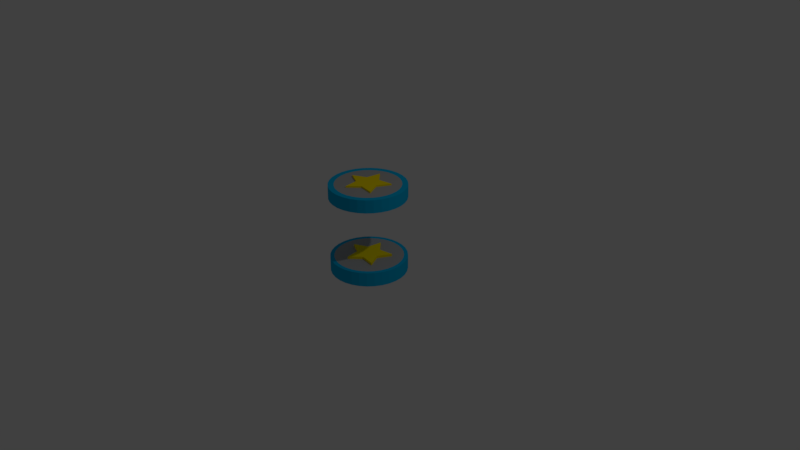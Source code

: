 # Source: pedistal.blend  (saved by Blender 2.79.0; exported with 4.5.12 LTS)
import bpy
from mathutils import Matrix  # noqa: F401  (used for matrix-valued properties, if any)

bpy.ops.wm.read_factory_settings(use_empty=True)
scene = bpy.context.scene
scene.name = 'Scene'

# ---- collections
col_collection_1 = bpy.data.collections.new('Collection 1'); scene.collection.children.link(col_collection_1)

# ---- materials (node trees are filled in below, after node groups)
mat_yellow = bpy.data.materials.new('Yellow')
mat_yellow.alpha_threshold = 0.0
mat_yellow.use_transparent_shadow = False
mat_yellow.diffuse_color = (1.0, 0.7851, 0.0, 1.0)
mat_yellow.roughness = 0.5
mat_yellow.specular_intensity = 0.0
mat_blue = bpy.data.materials.new('Blue')
mat_blue.alpha_threshold = 0.0
mat_blue.use_transparent_shadow = False
mat_blue.diffuse_color = (0.0, 0.4571, 0.8, 1.0)
mat_blue.roughness = 0.5
mat_blue.specular_intensity = 0.0
mat_grey = bpy.data.materials.new('Grey')
mat_grey.alpha_threshold = 0.0
mat_grey.use_transparent_shadow = False
mat_grey.diffuse_color = (0.4292, 0.4292, 0.4292, 1.0)
mat_grey.roughness = 0.5

# ---- material node trees

# ---- world
world_world = bpy.data.worlds.new('World'); scene.world = world_world
world_world.color = (0.05088, 0.05088, 0.05088)
world_world.use_sun_shadow = False
world_world.sun_shadow_jitter_overblur = 0.0
world_world.cycles.sampling_method = 'MANUAL'

# ---- cameras
cam_camera = bpy.data.cameras.new('Camera')
cam_camera.clip_end = 100.0
cam_camera.lens = 35.0
cam_camera.sensor_width = 32.0
cam_camera.sensor_height = 18.0
cam_camera.ortho_scale = 7.314
cam_camera.dof.focus_distance = 0.0
cam_camera.dof.aperture_fstop = 128.0

# ---- lights
light_lamp = bpy.data.lights.new('Lamp', 'POINT')
light_lamp.transmission_factor = 0.0
light_lamp.cutoff_distance = 30.0
light_lamp.energy = 100.0
light_lamp.shadow_buffer_clip_start = 1.001
light_lamp.shadow_soft_size = 0.1
light_lamp.shadow_maximum_resolution = 0.006
light_lamp.use_absolute_resolution = True

# ---- meshes
me_star_001 = bpy.data.meshes.new('Star.001')
me_star_001.from_pydata([(0.0, 0.0, 0.07473), (0.0, 0.0, -0.07473), (0.1495, 0.0, 0.07473), (0.1495, 0.0, -0.07473), (0.2418, 0.1757, 0.07473), (0.2418, 0.1757, -0.07473), (0.04619, 0.1422, 0.07473), (0.04619, 0.1422, -0.07473), (-0.09238, 0.2843, 0.07473), (-0.09238, 0.2843, -0.07473), (-0.1209, 0.08786, 0.07473), (-0.1209, 0.08786, -0.07473), (-0.2989, 2.613e-08, 0.07473), (-0.2989, 2.613e-08, -0.07473), (-0.1209, -0.08786, 0.07473), (-0.1209, -0.08786, -0.07473), (-0.09238, -0.2843, 0.07473), (-0.09238, -0.2843, -0.07473), (0.04619, -0.1422, 0.07473), (0.04619, -0.1422, -0.07473), (0.2418, -0.1757, 0.07473), (0.2418, -0.1757, -0.07473)], [], [(2, 0, 20), (0, 2, 4), (0, 4, 6), (0, 6, 8), (0, 8, 10), (0, 10, 12), (0, 12, 14), (0, 14, 16), (0, 16, 18), (0, 18, 20), (3, 2, 20, 21), (2, 3, 5, 4), (4, 5, 7, 6), (6, 7, 9, 8), (8, 9, 11, 10), (10, 11, 13, 12), (12, 13, 15, 14), (14, 15, 17, 16), (16, 17, 19, 18), (18, 19, 21, 20), (1, 3, 21), (3, 1, 5), (5, 1, 7), (7, 1, 9), (9, 1, 11), (11, 1, 13), (13, 1, 15), (15, 1, 17), (17, 1, 19), (19, 1, 21)])
me_star_001.materials.append(mat_yellow)
me_star_001.use_remesh_preserve_volume = False
me_star_001.use_remesh_preserve_attributes = False
me_star_001.use_mirror_vertex_groups = False
me_star_001.update()
me_star = bpy.data.meshes.new('Star')
me_star.from_pydata([(0.0, 0.0, 0.07473), (0.0, 0.0, -0.07473), (0.1495, 0.0, 0.07473), (0.1495, 0.0, -0.07473), (0.2418, 0.1757, 0.07473), (0.2418, 0.1757, -0.07473), (0.04619, 0.1422, 0.07473), (0.04619, 0.1422, -0.07473), (-0.09238, 0.2843, 0.07473), (-0.09238, 0.2843, -0.07473), (-0.1209, 0.08786, 0.07473), (-0.1209, 0.08786, -0.07473), (-0.2989, 2.613e-08, 0.07473), (-0.2989, 2.613e-08, -0.07473), (-0.1209, -0.08786, 0.07473), (-0.1209, -0.08786, -0.07473), (-0.09238, -0.2843, 0.07473), (-0.09238, -0.2843, -0.07473), (0.04619, -0.1422, 0.07473), (0.04619, -0.1422, -0.07473), (0.2418, -0.1757, 0.07473), (0.2418, -0.1757, -0.07473)], [], [(2, 0, 20), (0, 2, 4), (0, 4, 6), (0, 6, 8), (0, 8, 10), (0, 10, 12), (0, 12, 14), (0, 14, 16), (0, 16, 18), (0, 18, 20), (3, 2, 20, 21), (2, 3, 5, 4), (4, 5, 7, 6), (6, 7, 9, 8), (8, 9, 11, 10), (10, 11, 13, 12), (12, 13, 15, 14), (14, 15, 17, 16), (16, 17, 19, 18), (18, 19, 21, 20), (1, 3, 21), (3, 1, 5), (5, 1, 7), (7, 1, 9), (9, 1, 11), (11, 1, 13), (13, 1, 15), (15, 1, 17), (17, 1, 19), (19, 1, 21)])
me_star.materials.append(mat_yellow)
me_star.use_remesh_preserve_volume = False
me_star.use_remesh_preserve_attributes = False
me_star.use_mirror_vertex_groups = False
me_star.update()
me_circle = bpy.data.meshes.new('Circle')
me_circle.from_pydata([(-5.388e-08, 0.5, -0.1939), (-0.09755, 0.4904, -0.1939), (-0.1913, 0.4619, -0.1939), (-0.2778, 0.4157, -0.1939), (-0.3536, 0.3536, -0.1939), (-0.4157, 0.2778, -0.1939), (-0.4619, 0.1913, -0.1939), (-0.4904, 0.09755, -0.1939), (-0.5, 1.892e-07, -0.1939), (-0.4904, -0.09754, -0.1939), (-0.4619, -0.1913, -0.1939), (-0.4157, -0.2778, -0.1939), (-0.3536, -0.3536, -0.1939), (-0.2778, -0.4157, -0.1939), (-0.1913, -0.4619, -0.1939), (-0.09755, -0.4904, -0.1939), (1.09e-07, -0.5, -0.1939), (0.09755, -0.4904, -0.1939), (0.1913, -0.4619, -0.1939), (0.2778, -0.4157, -0.1939), (0.3536, -0.3536, -0.1939), (0.4157, -0.2778, -0.1939), (0.4619, -0.1913, -0.1939), (0.4904, -0.09754, -0.1939), (0.5, 6.342e-07, -0.1939), (0.4904, 0.09755, -0.1939), (0.4619, 0.1913, -0.1939), (0.4157, 0.2778, -0.1939), (0.3536, 0.3536, -0.1939), (0.2778, 0.4157, -0.1939), (0.1913, 0.4619, -0.1939), (0.09754, 0.4904, -0.1939), (-1.434e-08, 0.4251, 0.9861), (-0.08293, 0.4169, 0.9861), (-0.1627, 0.3927, 0.9861), (-0.2362, 0.3534, 0.9861), (-0.3006, 0.3006, 0.9861), (-0.3534, 0.2362, 0.9861), (-0.3927, 0.1627, 0.9861), (-0.4169, 0.08293, 0.9861), (-0.4251, 1.67e-07, 0.9861), (-0.4169, -0.08293, 0.9861), (-0.3927, -0.1627, 0.9861), (-0.3534, -0.2362, 0.9861), (-0.3006, -0.3006, 0.9861), (-0.2362, -0.3534, 0.9861), (-0.1627, -0.3927, 0.9861), (-0.08293, -0.4169, 0.9861), (7.454e-08, -0.4251, 0.9861), (0.08293, -0.4169, 0.9861), (0.1627, -0.3927, 0.9861), (0.2362, -0.3534, 0.9861), (0.3006, -0.3006, 0.9861), (0.3534, -0.2362, 0.9861), (0.3927, -0.1627, 0.9861), (0.4169, -0.08293, 0.9861), (0.4251, 5.655e-07, 0.9861), (0.4169, 0.08293, 0.9861), (0.3927, 0.1627, 0.9861), (0.3534, 0.2362, 0.9861), (0.3006, 0.3006, 0.9861), (0.2362, 0.3534, 0.9861), (0.1627, 0.3927, 0.9861), (0.08293, 0.4169, 0.9861), (0.5, 6.342e-07, 0.8139), (0.4904, -0.09754, 0.8139), (-0.4157, -0.2778, 0.8139), (-0.4619, -0.1913, 0.8139), (0.4904, 0.09755, 0.8139), (-0.3536, -0.3536, 0.8139), (0.4619, 0.1913, 0.8139), (-0.2778, -0.4157, 0.8139), (0.4157, 0.2778, 0.8139), (-0.1913, -0.4619, 0.8139), (-0.09755, 0.4904, 0.8139), (-5.388e-08, 0.5, 0.8139), (0.3536, 0.3536, 0.8139), (-0.09755, -0.4904, 0.8139), (-0.1913, 0.4619, 0.8139), (0.2778, 0.4157, 0.8139), (1.09e-07, -0.5, 0.8139), (-0.2778, 0.4157, 0.8139), (0.1913, 0.4619, 0.8139), (0.09755, -0.4904, 0.8139), (-0.3536, 0.3536, 0.8139), (0.09754, 0.4904, 0.8139), (0.1913, -0.4619, 0.8139), (-0.4157, 0.2778, 0.8139), (0.2778, -0.4157, 0.8139), (-0.4619, 0.1913, 0.8139), (0.3536, -0.3536, 0.8139), (-0.4904, 0.09755, 0.8139), (0.4157, -0.2778, 0.8139), (-0.5, 1.892e-07, 0.8139), (0.4619, -0.1913, 0.8139), (-0.4904, -0.09754, 0.8139), (0.4394, -0.08739, -0.006118), (-0.4139, -0.1714, -0.006118), (-2.622e-08, 0.448, -0.006118), (0.448, 5.865e-07, -0.006118), (-0.3725, -0.2489, -0.006118), (0.4394, 0.08739, -0.006118), (-0.3168, -0.3168, -0.006118), (0.4139, 0.1714, -0.006118), (-0.2489, -0.3725, -0.006118), (0.3725, 0.2489, -0.006118), (-0.1714, -0.4139, -0.006118), (-0.08739, 0.4394, -0.006118), (0.3168, 0.3168, -0.006118), (-0.08739, -0.4394, -0.006118), (-0.1714, 0.4139, -0.006118), (0.2489, 0.3725, -0.006118), (8.547e-08, -0.448, -0.006118), (-0.2489, 0.3725, -0.006118), (0.1714, 0.4139, -0.006118), (0.08739, -0.4394, -0.006118), (-0.3168, 0.3168, -0.006118), (0.08739, 0.4394, -0.006118), (0.1714, -0.4139, -0.006118), (-0.3725, 0.2489, -0.006118), (0.2489, -0.3725, -0.006118), (-0.4139, 0.1714, -0.006118), (0.3168, -0.3168, -0.006118), (-0.4394, 0.08739, -0.006118), (0.3725, -0.2489, -0.006118), (-0.448, 1.734e-07, -0.006118), (0.4139, -0.1714, -0.006118), (-0.4394, -0.08739, -0.006118), (-0.09755, 0.4904, 0.9861), (-5.388e-08, 0.5, 0.9861), (-0.1913, 0.4619, 0.9861), (-0.2778, 0.4157, 0.9861), (-0.3536, 0.3536, 0.9861), (-0.4157, 0.2778, 0.9861), (-0.4619, 0.1913, 0.9861), (-0.4904, 0.09755, 0.9861), (-0.5, 1.892e-07, 0.9861), (-0.4904, -0.09754, 0.9861), (-0.4619, -0.1913, 0.9861), (-0.4157, -0.2778, 0.9861), (-0.3536, -0.3536, 0.9861), (-0.2778, -0.4157, 0.9861), (-0.1913, -0.4619, 0.9861), (-0.09755, -0.4904, 0.9861), (1.09e-07, -0.5, 0.9861), (0.09755, -0.4904, 0.9861), (0.1913, -0.4619, 0.9861), (0.2778, -0.4157, 0.9861), (0.3536, -0.3536, 0.9861), (0.4157, -0.2778, 0.9861), (0.4619, -0.1913, 0.9861), (0.4904, -0.09754, 0.9861), (0.5, 6.342e-07, 0.9861), (0.4904, 0.09755, 0.9861), (0.4619, 0.1913, 0.9861), (0.4157, 0.2778, 0.9861), (0.3536, 0.3536, 0.9861), (0.2778, 0.4157, 0.9861), (0.1913, 0.4619, 0.9861), (0.09754, 0.4904, 0.9861), (0.5, 6.342e-07, -0.006118), (0.4904, -0.09754, -0.006118), (-0.4157, -0.2778, -0.006118), (-0.4619, -0.1913, -0.006118), (0.4904, 0.09755, -0.006118), (-0.3536, -0.3536, -0.006118), (0.4619, 0.1913, -0.006118), (-0.2778, -0.4157, -0.006118), (0.4157, 0.2778, -0.006118), (-0.1913, -0.4619, -0.006118), (-0.09755, 0.4904, -0.006118), (-5.388e-08, 0.5, -0.006118), (0.3536, 0.3536, -0.006118), (-0.09755, -0.4904, -0.006118), (-0.1913, 0.4619, -0.006118), (0.2778, 0.4157, -0.006118), (1.09e-07, -0.5, -0.006118), (-0.2778, 0.4157, -0.006118), (0.1913, 0.4619, -0.006118), (0.09755, -0.4904, -0.006118), (-0.3536, 0.3536, -0.006118), (0.09754, 0.4904, -0.006118), (0.1913, -0.4619, -0.006118), (-0.4157, 0.2778, -0.006118), (0.2778, -0.4157, -0.006118), (-0.4619, 0.1913, -0.006118), (0.3536, -0.3536, -0.006118), (-0.4904, 0.09755, -0.006118), (0.4157, -0.2778, -0.006118), (-0.5, 1.892e-07, -0.006118), (0.4619, -0.1913, -0.006118), (-0.4904, -0.09754, -0.006118)], [], [(1, 0, 31, 30, 29, 28, 27, 26, 25, 24, 23, 22, 21, 20, 19, 18, 17, 16, 15, 14, 13, 12, 11, 10, 9, 8, 7, 6, 5, 4, 3, 2), (33, 34, 35, 36, 37, 38, 39, 40, 41, 42, 43, 44, 45, 46, 47, 48, 49, 50, 51, 52, 53, 54, 55, 56, 57, 58, 59, 60, 61, 62, 63, 32), (65, 64, 152, 151), (67, 66, 139, 138), (64, 68, 153, 152), (66, 69, 140, 139), (68, 70, 154, 153), (69, 71, 141, 140), (70, 72, 155, 154), (71, 73, 142, 141), (75, 74, 128, 129), (72, 76, 156, 155), (73, 77, 143, 142), (74, 78, 130, 128), (76, 79, 157, 156), (77, 80, 144, 143), (78, 81, 131, 130), (79, 82, 158, 157), (80, 83, 145, 144), (81, 84, 132, 131), (82, 85, 159, 158), (83, 86, 146, 145), (84, 87, 133, 132), (85, 75, 129, 159), (86, 88, 147, 146), (87, 89, 134, 133), (88, 90, 148, 147), (89, 91, 135, 134), (90, 92, 149, 148), (91, 93, 136, 135), (92, 94, 150, 149), (93, 95, 137, 136), (94, 65, 151, 150), (95, 67, 138, 137), (67, 95, 93, 91, 89, 87, 84, 81, 78, 74, 75, 85, 82, 79, 76, 72, 70, 68, 64, 65, 94, 92, 90, 88, 86, 83, 80, 77, 73, 71, 69, 66), (99, 101, 103, 105, 108, 111, 114, 117, 98, 107, 110, 113, 116, 119, 121, 123, 125, 127, 97, 100, 102, 104, 106, 109, 112, 115, 118, 120, 122, 124, 126, 96), (23, 24, 160, 161), (10, 11, 162, 163), (24, 25, 164, 160), (11, 12, 165, 162), (25, 26, 166, 164), (12, 13, 167, 165), (26, 27, 168, 166), (13, 14, 169, 167), (0, 1, 170, 171), (27, 28, 172, 168), (14, 15, 173, 169), (1, 2, 174, 170), (28, 29, 175, 172), (15, 16, 176, 173), (2, 3, 177, 174), (29, 30, 178, 175), (16, 17, 179, 176), (3, 4, 180, 177), (30, 31, 181, 178), (17, 18, 182, 179), (4, 5, 183, 180), (31, 0, 171, 181), (18, 19, 184, 182), (5, 6, 185, 183), (19, 20, 186, 184), (6, 7, 187, 185), (20, 21, 188, 186), (7, 8, 189, 187), (21, 22, 190, 188), (8, 9, 191, 189), (22, 23, 161, 190), (9, 10, 163, 191), (33, 32, 129, 128), (34, 33, 128, 130), (35, 34, 130, 131), (36, 35, 131, 132), (37, 36, 132, 133), (38, 37, 133, 134), (39, 38, 134, 135), (40, 39, 135, 136), (41, 40, 136, 137), (42, 41, 137, 138), (43, 42, 138, 139), (44, 43, 139, 140), (45, 44, 140, 141), (46, 45, 141, 142), (47, 46, 142, 143), (48, 47, 143, 144), (49, 48, 144, 145), (50, 49, 145, 146), (51, 50, 146, 147), (52, 51, 147, 148), (53, 52, 148, 149), (54, 53, 149, 150), (55, 54, 150, 151), (56, 55, 151, 152), (57, 56, 152, 153), (58, 57, 153, 154), (59, 58, 154, 155), (60, 59, 155, 156), (61, 60, 156, 157), (62, 61, 157, 158), (63, 62, 158, 159), (32, 63, 159, 129), (99, 96, 161, 160), (100, 97, 163, 162), (101, 99, 160, 164), (102, 100, 162, 165), (103, 101, 164, 166), (104, 102, 165, 167), (105, 103, 166, 168), (106, 104, 167, 169), (107, 98, 171, 170), (108, 105, 168, 172), (109, 106, 169, 173), (110, 107, 170, 174), (111, 108, 172, 175), (112, 109, 173, 176), (113, 110, 174, 177), (114, 111, 175, 178), (115, 112, 176, 179), (116, 113, 177, 180), (117, 114, 178, 181), (118, 115, 179, 182), (119, 116, 180, 183), (98, 117, 181, 171), (120, 118, 182, 184), (121, 119, 183, 185), (122, 120, 184, 186), (123, 121, 185, 187), (124, 122, 186, 188), (125, 123, 187, 189), (126, 124, 188, 190), (127, 125, 189, 191), (96, 126, 190, 161), (97, 127, 191, 163)])
me_circle.polygons.foreach_set('material_index', [0, 1, 0, 0, 0, 0, 0, 0, 0, 0, 0, 0, 0, 0, 0, 0, 0, 0, 0, 0, 0, 0, 0, 0, 0, 0, 0, 0, 0, 0, 0, 0, 0, 0, 0, 1, 0, 0, 0, 0, 0, 0, 0, 0, 0, 0, 0, 0, 0, 0, 0, 0, 0, 0, 0, 0, 0, 0, 0, 0, 0, 0, 0, 0, 0, 0, 0, 0, 0, 0, 0, 0, 0, 0, 0, 0, 0, 0, 0, 0, 0, 0, 0, 0, 0, 0, 0, 0, 0, 0, 0, 0, 0, 0, 0, 0, 0, 0, 0, 0, 0, 0, 0, 0, 0, 0, 0, 0, 0, 0, 0, 0, 0, 0, 0, 0, 0, 0, 0, 0, 0, 0, 0, 0, 0, 0, 0, 0, 0, 0, 0, 0])
me_circle.materials.append(mat_blue)
me_circle.materials.append(mat_grey)
me_circle.use_remesh_preserve_volume = False
me_circle.use_remesh_preserve_attributes = False
me_circle.use_mirror_vertex_groups = False
me_circle.update()

# ---- objects
ob_bottom_star = bpy.data.objects.new('Bottom Star', me_star_001)
ob_top_star = bpy.data.objects.new('Top Star', me_star)
ob_pedistals = bpy.data.objects.new('Pedistals', me_circle)
ob_lamp = bpy.data.objects.new('Lamp', light_lamp)
ob_camera = bpy.data.objects.new('Camera', cam_camera)

# ---- transforms, parenting, visibility, modifiers, constraints
ob_bottom_star.location = (0.0, 0.0, -0.04716)
ob_bottom_star.lineart.crease_threshold = 0.0
ob_top_star.location = (0.0, 0.0, 0.9331)
ob_top_star.lineart.crease_threshold = 0.0
ob_pedistals.location = (0.0, 0.0, 0.0)
ob_pedistals.lineart.crease_threshold = 0.0
ob_lamp.location = (4.076, 1.005, 5.904)
ob_lamp.rotation_euler = (0.6503, 0.05522, 1.866)
ob_lamp.lock_rotations_4d = False
ob_lamp.empty_display_type = 'ARROWS'
ob_lamp.color = (0.0, 0.0, 0.0, 0.0)
ob_lamp.lineart.crease_threshold = 0.0
ob_camera.location = (7.481, -6.508, 5.344)
ob_camera.rotation_euler = (1.109, 0.0, 0.8149)
ob_camera.lock_rotations_4d = False
ob_camera.empty_display_type = 'ARROWS'
ob_camera.color = (0.0, 0.0, 0.0, 0.0)
ob_camera.display_type = 'WIRE'
ob_camera.lineart.crease_threshold = 0.0

# ---- collection membership
col_collection_1.objects.link(ob_bottom_star)
col_collection_1.objects.link(ob_top_star)
col_collection_1.objects.link(ob_pedistals)
col_collection_1.objects.link(ob_lamp)
col_collection_1.objects.link(ob_camera)

# ---- scene / render settings (as saved in the file)
scene.camera = ob_camera
scene.frame_start = 1; scene.frame_end = 250; scene.frame_set(1)
scene.render.engine = 'BLENDER_EEVEE_NEXT'
scene.render.resolution_percentage = 50
scene.render.dither_intensity = 0.0
scene.cycles.use_denoising = False
scene.cycles.samples = 128
scene.cycles.sampling_pattern = 'TABULATED_SOBOL'
scene.cycles.use_adaptive_sampling = False
scene.cycles.use_light_tree = False
scene.cycles.blur_glossy = 0.0
scene.cycles.sample_clamp_indirect = 0.0
scene.view_settings.view_transform = 'Standard'
bpy.context.view_layer.update()
